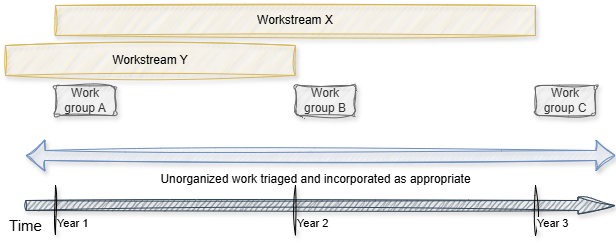

The diagram above was exported from draw.io. Its source (the exported page's mxGraphModel, read from the mxfile embedded in the PNG):
<mxGraphModel dx="1011" dy="626" grid="1" gridSize="10" guides="1" tooltips="1" connect="1" arrows="1" fold="1" page="1" pageScale="1" pageWidth="2756" pageHeight="3937" math="0" shadow="0">
  <root>
    <mxCell id="0" />
    <mxCell id="1" parent="0" />
    <mxCell id="drN4KGjrcRPqep7Dr6zM-1" edge="1" parent="1" style="shape=flexArrow;endArrow=classic;html=1;rounded=0;defaultLabelBackgroundColor=page;endWidth=6;endSize=12;fontSize=15;sketch=1;curveFitting=1;jiggle=2;shadow=1;fillColor=#647687;strokeColor=#314354;" value="Time">
      <mxGeometry height="50" relative="1" width="50" x="-1" y="-20" as="geometry">
        <mxPoint as="offset" />
        <mxPoint x="290" y="400" as="sourcePoint" />
        <mxPoint x="880" y="400" as="targetPoint" />
      </mxGeometry>
    </mxCell>
    <mxCell id="drN4KGjrcRPqep7Dr6zM-3" edge="1" parent="1" style="endArrow=none;html=1;rounded=0;defaultLabelBackgroundColor=page;verticalAlign=top;labelPosition=right;verticalLabelPosition=bottom;align=left;sketch=1;curveFitting=1;jiggle=2;shadow=1;" value="Year 1">
      <mxGeometry height="50" relative="1" width="50" as="geometry">
        <mxPoint x="320" y="430" as="sourcePoint" />
        <mxPoint x="320" y="380" as="targetPoint" />
      </mxGeometry>
    </mxCell>
    <mxCell id="drN4KGjrcRPqep7Dr6zM-4" edge="1" parent="1" style="endArrow=none;html=1;rounded=0;defaultLabelBackgroundColor=page;labelPosition=right;verticalLabelPosition=bottom;align=left;verticalAlign=top;sketch=1;curveFitting=1;jiggle=2;shadow=1;" value="Year 2">
      <mxGeometry height="50" relative="1" width="50" as="geometry">
        <mxPoint x="560" y="430" as="sourcePoint" />
        <mxPoint x="560" y="380" as="targetPoint" />
      </mxGeometry>
    </mxCell>
    <mxCell id="drN4KGjrcRPqep7Dr6zM-5" edge="1" parent="1" style="endArrow=none;html=1;rounded=0;defaultLabelBackgroundColor=page;labelPosition=right;verticalLabelPosition=bottom;align=left;verticalAlign=top;sketch=1;curveFitting=1;jiggle=2;shadow=1;" value="Year 3">
      <mxGeometry height="50" relative="1" width="50" as="geometry">
        <mxPoint x="800" y="430" as="sourcePoint" />
        <mxPoint x="800" y="380" as="targetPoint" />
      </mxGeometry>
    </mxCell>
    <mxCell id="drN4KGjrcRPqep7Dr6zM-8" parent="1" style="rounded=0;whiteSpace=wrap;html=1;sketch=1;curveFitting=1;jiggle=2;fillColor=#fff2cc;strokeColor=#d6b656;shadow=1;" value="Workstream X" vertex="1">
      <mxGeometry height="30" width="480" x="320" y="200" as="geometry" />
    </mxCell>
    <mxCell id="drN4KGjrcRPqep7Dr6zM-11" parent="1" style="rounded=1;whiteSpace=wrap;html=1;roundedPerimeter=1;sketch=1;curveFitting=1;jiggle=2;fillColor=#f5f5f5;fontColor=#333333;strokeColor=#666666;shadow=1;" value="Work group B" vertex="1">
      <mxGeometry height="30" width="60" x="560" y="280" as="geometry" />
    </mxCell>
    <mxCell id="drN4KGjrcRPqep7Dr6zM-12" parent="1" style="rounded=1;whiteSpace=wrap;html=1;roundedPerimeter=1;sketch=1;curveFitting=1;jiggle=2;fillColor=#f5f5f5;fontColor=#333333;strokeColor=#666666;shadow=1;" value="Work group A" vertex="1">
      <mxGeometry height="30" width="60" x="320" y="280" as="geometry" />
    </mxCell>
    <mxCell id="drN4KGjrcRPqep7Dr6zM-13" parent="1" style="rounded=1;whiteSpace=wrap;html=1;roundedPerimeter=1;sketch=1;curveFitting=1;jiggle=2;fillColor=#f5f5f5;strokeColor=#666666;fontColor=#333333;shadow=1;" value="Work group C" vertex="1">
      <mxGeometry height="30" width="60" x="800" y="280" as="geometry" />
    </mxCell>
    <mxCell id="drN4KGjrcRPqep7Dr6zM-17" parent="1" style="rounded=0;whiteSpace=wrap;html=1;sketch=1;curveFitting=1;jiggle=2;fillColor=#fff2cc;strokeColor=#d6b656;shadow=1;" value="Workstream Y" vertex="1">
      <mxGeometry height="30" width="290" x="270" y="240" as="geometry" />
    </mxCell>
    <mxCell id="drN4KGjrcRPqep7Dr6zM-18" edge="1" parent="1" style="shape=flexArrow;endArrow=classic;startArrow=classic;html=1;rounded=1;defaultLabelBackgroundColor=page;fillColor=#dae8fc;strokeColor=#6c8ebf;sketch=1;curveFitting=1;jiggle=2;shadow=1;labelPosition=center;verticalLabelPosition=bottom;align=center;verticalAlign=top;" value="&lt;font style=&quot;font-size: 12px;&quot;&gt;Unorganized work triaged and incorporated as appropriate&lt;/font&gt;">
      <mxGeometry height="100" relative="1" width="100" x="-0.0169" y="-10" as="geometry">
        <mxPoint as="offset" />
        <mxPoint x="290" y="350" as="sourcePoint" />
        <mxPoint x="880" y="350" as="targetPoint" />
      </mxGeometry>
    </mxCell>
  </root>
</mxGraphModel>